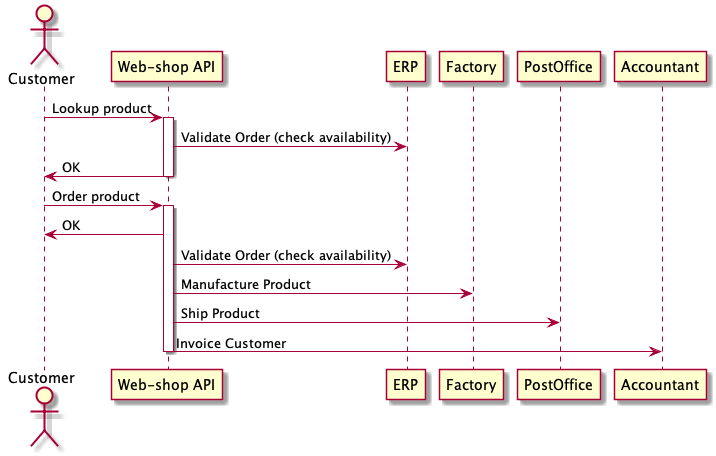

The diagram above was rendered by PlantUML. Its source (embedded in the PNG):
@startuml
actor Customer as C
participant "Web-shop API" as API
participant ERP
participant Factory
participant PostOffice
participant Accountant
C -> API : Lookup product
activate API
API -> ERP : Validate Order (check availability)
API -> C : OK
deactivate API
C -> API : Order product
activate API
API -> C : OK
API -> ERP : Validate Order (check availability)
API -> Factory : Manufacture Product
API -> PostOffice : Ship Product
API -> Accountant : Invoice Customer
deactivate API
@enduml